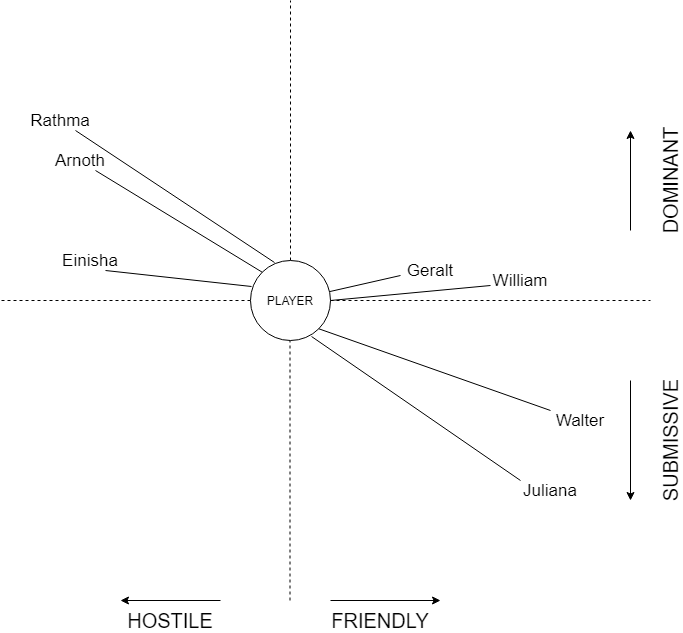

The diagram above was exported from draw.io. Its source (the exported page's mxGraphModel, read from the mxfile embedded in the PNG):
<mxGraphModel dx="1422" dy="762" grid="1" gridSize="10" guides="1" tooltips="1" connect="1" arrows="1" fold="1" page="1" pageScale="1" pageWidth="827" pageHeight="1169" math="0" shadow="0">
  <root>
    <mxCell id="0" />
    <mxCell id="1" parent="0" />
    <mxCell id="eipnlKNRJmezK9jmoeaa-14" style="edgeStyle=orthogonalEdgeStyle;rounded=0;orthogonalLoop=1;jettySize=auto;html=1;exitX=0.5;exitY=0;exitDx=0;exitDy=0;endArrow=none;endFill=0;dashed=1;" edge="1" parent="1" source="eipnlKNRJmezK9jmoeaa-13">
      <mxGeometry relative="1" as="geometry">
        <mxPoint x="410" y="30" as="targetPoint" />
      </mxGeometry>
    </mxCell>
    <mxCell id="eipnlKNRJmezK9jmoeaa-17" style="edgeStyle=orthogonalEdgeStyle;rounded=0;orthogonalLoop=1;jettySize=auto;html=1;exitX=1;exitY=0.5;exitDx=0;exitDy=0;dashed=1;endArrow=none;endFill=0;" edge="1" parent="1" source="eipnlKNRJmezK9jmoeaa-13">
      <mxGeometry relative="1" as="geometry">
        <mxPoint x="770" y="330" as="targetPoint" />
      </mxGeometry>
    </mxCell>
    <mxCell id="eipnlKNRJmezK9jmoeaa-18" style="edgeStyle=orthogonalEdgeStyle;rounded=0;orthogonalLoop=1;jettySize=auto;html=1;exitX=0;exitY=0.5;exitDx=0;exitDy=0;dashed=1;endArrow=none;endFill=0;" edge="1" parent="1" source="eipnlKNRJmezK9jmoeaa-13">
      <mxGeometry relative="1" as="geometry">
        <mxPoint x="120" y="330" as="targetPoint" />
      </mxGeometry>
    </mxCell>
    <mxCell id="eipnlKNRJmezK9jmoeaa-13" value="PLAYER" style="ellipse;whiteSpace=wrap;html=1;aspect=fixed;" vertex="1" parent="1">
      <mxGeometry x="370" y="290" width="80" height="80" as="geometry" />
    </mxCell>
    <mxCell id="eipnlKNRJmezK9jmoeaa-15" style="edgeStyle=orthogonalEdgeStyle;rounded=0;orthogonalLoop=1;jettySize=auto;html=1;exitX=0.5;exitY=0;exitDx=0;exitDy=0;endArrow=none;endFill=0;dashed=1;" edge="1" parent="1">
      <mxGeometry relative="1" as="geometry">
        <mxPoint x="409.5" y="370" as="targetPoint" />
        <mxPoint x="409.5" y="630" as="sourcePoint" />
      </mxGeometry>
    </mxCell>
    <mxCell id="eipnlKNRJmezK9jmoeaa-20" value="&lt;font style=&quot;font-size: 20px&quot;&gt;FRIENDLY&lt;/font&gt;" style="text;html=1;strokeColor=none;fillColor=none;align=center;verticalAlign=middle;whiteSpace=wrap;rounded=0;" vertex="1" parent="1">
      <mxGeometry x="480" y="640" width="40" height="20" as="geometry" />
    </mxCell>
    <mxCell id="eipnlKNRJmezK9jmoeaa-22" value="&lt;font style=&quot;font-size: 20px&quot;&gt;HOSTILE&lt;/font&gt;" style="text;html=1;strokeColor=none;fillColor=none;align=center;verticalAlign=middle;whiteSpace=wrap;rounded=0;" vertex="1" parent="1">
      <mxGeometry x="270" y="640" width="40" height="20" as="geometry" />
    </mxCell>
    <mxCell id="eipnlKNRJmezK9jmoeaa-23" value="&lt;font style=&quot;font-size: 20px&quot;&gt;SUBMISSIVE&lt;br&gt;&lt;/font&gt;" style="text;html=1;strokeColor=none;fillColor=none;align=center;verticalAlign=middle;whiteSpace=wrap;rounded=0;rotation=-90;" vertex="1" parent="1">
      <mxGeometry x="770" y="460" width="40" height="20" as="geometry" />
    </mxCell>
    <mxCell id="eipnlKNRJmezK9jmoeaa-24" value="&lt;font style=&quot;font-size: 20px&quot;&gt;DOMINANT&lt;br&gt;&lt;/font&gt;" style="text;html=1;strokeColor=none;fillColor=none;align=center;verticalAlign=middle;whiteSpace=wrap;rounded=0;rotation=-90;" vertex="1" parent="1">
      <mxGeometry x="770" y="200" width="40" height="20" as="geometry" />
    </mxCell>
    <mxCell id="eipnlKNRJmezK9jmoeaa-25" value="" style="endArrow=classic;html=1;" edge="1" parent="1">
      <mxGeometry width="50" height="50" relative="1" as="geometry">
        <mxPoint x="750" y="260" as="sourcePoint" />
        <mxPoint x="750" y="160" as="targetPoint" />
      </mxGeometry>
    </mxCell>
    <mxCell id="eipnlKNRJmezK9jmoeaa-26" value="" style="endArrow=classic;html=1;" edge="1" parent="1">
      <mxGeometry width="50" height="50" relative="1" as="geometry">
        <mxPoint x="750" y="410" as="sourcePoint" />
        <mxPoint x="750" y="530" as="targetPoint" />
      </mxGeometry>
    </mxCell>
    <mxCell id="eipnlKNRJmezK9jmoeaa-27" value="" style="endArrow=classic;html=1;" edge="1" parent="1">
      <mxGeometry width="50" height="50" relative="1" as="geometry">
        <mxPoint x="450" y="630" as="sourcePoint" />
        <mxPoint x="560" y="630" as="targetPoint" />
      </mxGeometry>
    </mxCell>
    <mxCell id="eipnlKNRJmezK9jmoeaa-28" value="" style="endArrow=classic;html=1;" edge="1" parent="1">
      <mxGeometry width="50" height="50" relative="1" as="geometry">
        <mxPoint x="340" y="630" as="sourcePoint" />
        <mxPoint x="240" y="630" as="targetPoint" />
      </mxGeometry>
    </mxCell>
    <mxCell id="eipnlKNRJmezK9jmoeaa-30" value="&lt;font style=&quot;font-size: 17px&quot;&gt;Walter&lt;br&gt;&lt;/font&gt;" style="text;html=1;strokeColor=none;fillColor=none;align=center;verticalAlign=middle;whiteSpace=wrap;rounded=0;" vertex="1" parent="1">
      <mxGeometry x="670" y="440" width="60" height="20" as="geometry" />
    </mxCell>
    <mxCell id="eipnlKNRJmezK9jmoeaa-32" value="" style="endArrow=none;html=1;exitX=1;exitY=1;exitDx=0;exitDy=0;endFill=0;entryX=0;entryY=0;entryDx=0;entryDy=0;" edge="1" parent="1" source="eipnlKNRJmezK9jmoeaa-13" target="eipnlKNRJmezK9jmoeaa-30">
      <mxGeometry width="50" height="50" relative="1" as="geometry">
        <mxPoint x="390" y="350" as="sourcePoint" />
        <mxPoint x="630" y="420" as="targetPoint" />
      </mxGeometry>
    </mxCell>
    <mxCell id="eipnlKNRJmezK9jmoeaa-34" value="&lt;font style=&quot;font-size: 17px&quot;&gt;Juliana&lt;br&gt;&lt;/font&gt;" style="text;html=1;strokeColor=none;fillColor=none;align=center;verticalAlign=middle;whiteSpace=wrap;rounded=0;" vertex="1" parent="1">
      <mxGeometry x="640" y="510" width="60" height="20" as="geometry" />
    </mxCell>
    <mxCell id="eipnlKNRJmezK9jmoeaa-35" value="" style="endArrow=none;html=1;exitX=0.763;exitY=0.95;exitDx=0;exitDy=0;endFill=0;entryX=0;entryY=0;entryDx=0;entryDy=0;exitPerimeter=0;" edge="1" parent="1" target="eipnlKNRJmezK9jmoeaa-34" source="eipnlKNRJmezK9jmoeaa-13">
      <mxGeometry width="50" height="50" relative="1" as="geometry">
        <mxPoint x="489.99999999999994" y="130" as="sourcePoint" />
        <mxPoint x="667" y="238" as="targetPoint" />
      </mxGeometry>
    </mxCell>
    <mxCell id="eipnlKNRJmezK9jmoeaa-37" value="&lt;font style=&quot;font-size: 17px&quot;&gt;Einisha&lt;br&gt;&lt;/font&gt;" style="text;html=1;strokeColor=none;fillColor=none;align=center;verticalAlign=middle;whiteSpace=wrap;rounded=0;" vertex="1" parent="1">
      <mxGeometry x="180.00000000000003" y="280" width="60" height="20" as="geometry" />
    </mxCell>
    <mxCell id="eipnlKNRJmezK9jmoeaa-38" value="" style="endArrow=none;html=1;exitX=0.013;exitY=0.325;exitDx=0;exitDy=0;endFill=0;entryX=0.75;entryY=1;entryDx=0;entryDy=0;exitPerimeter=0;" edge="1" parent="1" target="eipnlKNRJmezK9jmoeaa-37" source="eipnlKNRJmezK9jmoeaa-13">
      <mxGeometry width="50" height="50" relative="1" as="geometry">
        <mxPoint x="40.00427124746216" y="118.28427124746213" as="sourcePoint" />
        <mxPoint x="231.72000000000003" y="180" as="targetPoint" />
      </mxGeometry>
    </mxCell>
    <mxCell id="eipnlKNRJmezK9jmoeaa-39" value="&lt;font style=&quot;font-size: 17px&quot;&gt;Arnoth&lt;br&gt;&lt;/font&gt;" style="text;html=1;strokeColor=none;fillColor=none;align=center;verticalAlign=middle;whiteSpace=wrap;rounded=0;" vertex="1" parent="1">
      <mxGeometry x="170.00000000000003" y="180" width="60" height="20" as="geometry" />
    </mxCell>
    <mxCell id="eipnlKNRJmezK9jmoeaa-40" value="" style="endArrow=none;html=1;exitX=0;exitY=0;exitDx=0;exitDy=0;endFill=0;entryX=0.75;entryY=1;entryDx=0;entryDy=0;" edge="1" parent="1" target="eipnlKNRJmezK9jmoeaa-39" source="eipnlKNRJmezK9jmoeaa-13">
      <mxGeometry width="50" height="50" relative="1" as="geometry">
        <mxPoint x="331.03999999999996" y="216" as="sourcePoint" />
        <mxPoint x="191.72000000000003" y="80" as="targetPoint" />
      </mxGeometry>
    </mxCell>
    <mxCell id="eipnlKNRJmezK9jmoeaa-41" value="&lt;font style=&quot;font-size: 17px&quot;&gt;Rathma&lt;br&gt;&lt;/font&gt;" style="text;html=1;strokeColor=none;fillColor=none;align=center;verticalAlign=middle;whiteSpace=wrap;rounded=0;" vertex="1" parent="1">
      <mxGeometry x="150.00000000000003" y="140" width="60" height="20" as="geometry" />
    </mxCell>
    <mxCell id="eipnlKNRJmezK9jmoeaa-42" value="" style="endArrow=none;html=1;exitX=0.3;exitY=0.025;exitDx=0;exitDy=0;endFill=0;entryX=0.75;entryY=1;entryDx=0;entryDy=0;exitPerimeter=0;" edge="1" parent="1" target="eipnlKNRJmezK9jmoeaa-41" source="eipnlKNRJmezK9jmoeaa-13">
      <mxGeometry width="50" height="50" relative="1" as="geometry">
        <mxPoint x="331.71572875253787" y="361.71572875253787" as="sourcePoint" />
        <mxPoint x="141.72000000000003" y="140" as="targetPoint" />
      </mxGeometry>
    </mxCell>
    <mxCell id="eipnlKNRJmezK9jmoeaa-43" value="&lt;font style=&quot;font-size: 17px&quot;&gt;Geralt&lt;br&gt;&lt;/font&gt;" style="text;html=1;strokeColor=none;fillColor=none;align=center;verticalAlign=middle;whiteSpace=wrap;rounded=0;" vertex="1" parent="1">
      <mxGeometry x="520" y="290" width="60" height="20" as="geometry" />
    </mxCell>
    <mxCell id="eipnlKNRJmezK9jmoeaa-44" value="" style="endArrow=none;html=1;endFill=0;entryX=0;entryY=0.75;entryDx=0;entryDy=0;" edge="1" parent="1" target="eipnlKNRJmezK9jmoeaa-43" source="eipnlKNRJmezK9jmoeaa-13">
      <mxGeometry width="50" height="50" relative="1" as="geometry">
        <mxPoint x="296.5642712474621" y="289.99572875253784" as="sourcePoint" />
        <mxPoint x="480" y="270" as="targetPoint" />
      </mxGeometry>
    </mxCell>
    <mxCell id="eipnlKNRJmezK9jmoeaa-45" value="&lt;font style=&quot;font-size: 17px&quot;&gt;William&lt;br&gt;&lt;/font&gt;" style="text;html=1;strokeColor=none;fillColor=none;align=center;verticalAlign=middle;whiteSpace=wrap;rounded=0;" vertex="1" parent="1">
      <mxGeometry x="610" y="300" width="60" height="20" as="geometry" />
    </mxCell>
    <mxCell id="eipnlKNRJmezK9jmoeaa-46" value="" style="endArrow=none;html=1;endFill=0;entryX=0;entryY=0.75;entryDx=0;entryDy=0;exitX=1;exitY=0.5;exitDx=0;exitDy=0;" edge="1" parent="1" target="eipnlKNRJmezK9jmoeaa-45" source="eipnlKNRJmezK9jmoeaa-13">
      <mxGeometry width="50" height="50" relative="1" as="geometry">
        <mxPoint x="539.0053142316569" y="331.13515585644177" as="sourcePoint" />
        <mxPoint x="570" y="280" as="targetPoint" />
      </mxGeometry>
    </mxCell>
  </root>
</mxGraphModel>